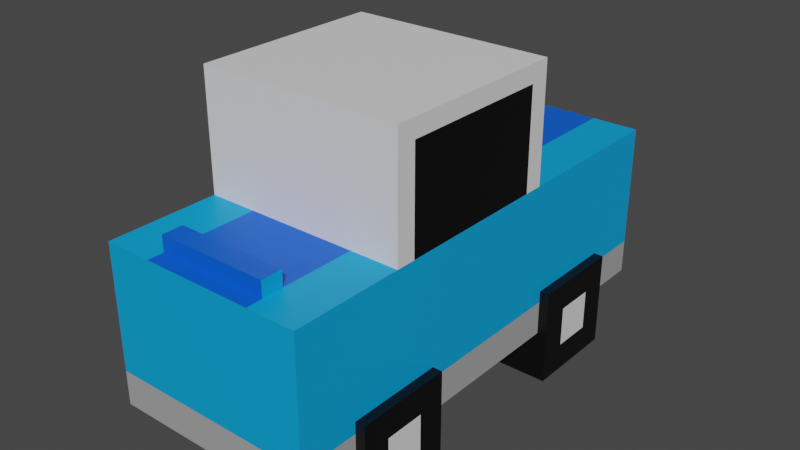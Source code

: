 # Source: Car1.blend  (saved by Blender 2.92.15; exported with 4.5.12 LTS)
import bpy
from mathutils import Matrix  # noqa: F401  (used for matrix-valued properties, if any)

bpy.ops.wm.read_factory_settings(use_empty=True)
scene = bpy.context.scene
scene.name = 'Scene'

# ---- collections
col_collection = bpy.data.collections.new('Collection'); scene.collection.children.link(col_collection)

# ---- materials (node trees are filled in below, after node groups)
mat_top = bpy.data.materials.new('Top')
mat_top.use_transparent_shadow = False
mat_body = bpy.data.materials.new('Body')
mat_body.use_transparent_shadow = False
mat_windows = bpy.data.materials.new('Windows')
mat_windows.use_transparent_shadow = False
mat_rim = bpy.data.materials.new('Rim')
mat_rim.use_transparent_shadow = False
mat_stripe = bpy.data.materials.new('Stripe')
mat_stripe.use_transparent_shadow = False
mat_tireouter = bpy.data.materials.new('TireOuter')
mat_tireouter.use_transparent_shadow = False
mat_tireinner = bpy.data.materials.new('TireInner')
mat_tireinner.use_transparent_shadow = False

# ---- material node trees
mat_top.use_nodes = True; mat_top.node_tree.nodes.clear()
_N = mat_top.node_tree.nodes; _L = mat_top.node_tree.links
n0 = _N.new('ShaderNodeBsdfPrincipled'); n0.name = 'Principled BSDF'; n0.location = (10, 300)
n0.distribution = 'GGX'
n0.subsurface_method = 'BURLEY'
n0.inputs[3].default_value = 1.45
n0.inputs[27].default_value = (0.0, 0.0, 0.0, 1.0)
n0.inputs[28].default_value = 1.0
n1 = _N.new('ShaderNodeOutputMaterial'); n1.name = 'Material Output'; n1.location = (300, 300)
_L.new(n0.outputs[0], n1.inputs[0])
n1.is_active_output = True
mat_body.use_nodes = True; mat_body.node_tree.nodes.clear()
_N = mat_body.node_tree.nodes; _L = mat_body.node_tree.links
n0 = _N.new('ShaderNodeBsdfPrincipled'); n0.name = 'Principled BSDF'; n0.location = (10, 300)
n0.distribution = 'GGX'
n0.subsurface_method = 'BURLEY'
n0.inputs[0].default_value = (0.0, 0.362, 0.7991, 1.0)
n0.inputs[3].default_value = 1.45
n0.inputs[27].default_value = (0.0, 0.0, 0.0, 1.0)
n0.inputs[28].default_value = 1.0
n1 = _N.new('ShaderNodeOutputMaterial'); n1.name = 'Material Output'; n1.location = (300, 300)
_L.new(n0.outputs[0], n1.inputs[0])
n1.is_active_output = True
mat_windows.use_nodes = True; mat_windows.node_tree.nodes.clear()
_N = mat_windows.node_tree.nodes; _L = mat_windows.node_tree.links
n0 = _N.new('ShaderNodeBsdfPrincipled'); n0.name = 'Principled BSDF'; n0.location = (10, 300)
n0.distribution = 'GGX'
n0.subsurface_method = 'BURLEY'
n0.inputs[0].default_value = (0.0, 0.0, 0.0, 1.0)
n0.inputs[3].default_value = 1.45
n0.inputs[27].default_value = (0.0, 0.0, 0.0, 1.0)
n0.inputs[28].default_value = 1.0
n1 = _N.new('ShaderNodeOutputMaterial'); n1.name = 'Material Output'; n1.location = (300, 300)
_L.new(n0.outputs[0], n1.inputs[0])
n1.is_active_output = True
mat_rim.use_nodes = True; mat_rim.node_tree.nodes.clear()
_N = mat_rim.node_tree.nodes; _L = mat_rim.node_tree.links
n0 = _N.new('ShaderNodeBsdfPrincipled'); n0.name = 'Principled BSDF'; n0.location = (10, 300)
n0.distribution = 'GGX'
n0.subsurface_method = 'BURLEY'
n0.inputs[0].default_value = (0.3694, 0.3694, 0.3694, 1.0)
n0.inputs[3].default_value = 1.45
n0.inputs[27].default_value = (0.0, 0.0, 0.0, 1.0)
n0.inputs[28].default_value = 1.0
n1 = _N.new('ShaderNodeOutputMaterial'); n1.name = 'Material Output'; n1.location = (300, 300)
_L.new(n0.outputs[0], n1.inputs[0])
n1.is_active_output = True
mat_stripe.use_nodes = True; mat_stripe.node_tree.nodes.clear()
_N = mat_stripe.node_tree.nodes; _L = mat_stripe.node_tree.links
n0 = _N.new('ShaderNodeBsdfPrincipled'); n0.name = 'Principled BSDF'; n0.location = (10, 300)
n0.distribution = 'GGX'
n0.subsurface_method = 'BURLEY'
n0.inputs[0].default_value = (0.0002883, 0.1111, 0.7991, 1.0)
n0.inputs[3].default_value = 1.45
n0.inputs[27].default_value = (0.0, 0.0, 0.0, 1.0)
n0.inputs[28].default_value = 1.0
n1 = _N.new('ShaderNodeOutputMaterial'); n1.name = 'Material Output'; n1.location = (300, 300)
_L.new(n0.outputs[0], n1.inputs[0])
n1.is_active_output = True
mat_tireouter.use_nodes = True; mat_tireouter.node_tree.nodes.clear()
_N = mat_tireouter.node_tree.nodes; _L = mat_tireouter.node_tree.links
n0 = _N.new('ShaderNodeBsdfPrincipled'); n0.name = 'Principled BSDF'; n0.location = (10, 300)
n0.distribution = 'GGX'
n0.subsurface_method = 'BURLEY'
n0.inputs[3].default_value = 1.45
n0.inputs[27].default_value = (0.0, 0.0, 0.0, 1.0)
n0.inputs[28].default_value = 1.0
n1 = _N.new('ShaderNodeOutputMaterial'); n1.name = 'Material Output'; n1.location = (300, 300)
_L.new(n0.outputs[0], n1.inputs[0])
n1.is_active_output = True
mat_tireinner.use_nodes = True; mat_tireinner.node_tree.nodes.clear()
_N = mat_tireinner.node_tree.nodes; _L = mat_tireinner.node_tree.links
n0 = _N.new('ShaderNodeBsdfPrincipled'); n0.name = 'Principled BSDF'; n0.location = (10, 300)
n0.distribution = 'GGX'
n0.subsurface_method = 'BURLEY'
n0.inputs[0].default_value = (0.0, 0.0, 0.0, 1.0)
n0.inputs[3].default_value = 1.45
n0.inputs[27].default_value = (0.0, 0.0, 0.0, 1.0)
n0.inputs[28].default_value = 1.0
n1 = _N.new('ShaderNodeOutputMaterial'); n1.name = 'Material Output'; n1.location = (300, 300)
_L.new(n0.outputs[0], n1.inputs[0])
n1.is_active_output = True

# ---- world
world_world = bpy.data.worlds.new('World'); scene.world = world_world
world_world.use_nodes = True; world_world.node_tree.nodes.clear()
_N = world_world.node_tree.nodes; _L = world_world.node_tree.links
n0 = _N.new('ShaderNodeOutputWorld'); n0.name = 'World Output'; n0.location = (300, 300)
n1 = _N.new('ShaderNodeBackground'); n1.name = 'Background'; n1.location = (10, 300)
n1.inputs[0].default_value = (0.05088, 0.05088, 0.05088, 1.0)
_L.new(n1.outputs[0], n0.inputs[0])
n0.is_active_output = True
world_world.color = (0.05088, 0.05088, 0.05088)
world_world.use_sun_shadow = False
world_world.sun_shadow_jitter_overblur = 0.0

# ---- meshes
me_cube_001 = bpy.data.meshes.new('Cube.001')
me_cube_001.from_pydata([(-1.0, -1.021, 0.4671), (-1.0, -1.021, 2.0), (-1.0, 0.4517, 0.4671), (-1.0, 0.4517, 2.0), (1.0, -1.021, 0.4671), (1.0, -1.021, 2.0), (1.0, 0.4517, 0.4671), (1.0, 0.4517, 2.0), (-1.0, -0.07739, 0.4671), (-1.0, -0.6757, 0.4671), (-1.0, -0.6757, 2.0), (-1.0, -0.07739, 2.0), (1.0, -0.6757, 0.4671), (1.0, -0.07739, 0.4671), (1.0, -0.07739, 2.0), (1.0, -0.6757, 2.0), (-1.0, -0.6757, 3.148), (-1.0, -0.07739, 3.148), (1.0, -0.07739, 3.148), (1.0, -0.6757, 3.148), (1.0, -0.6757, 2.974), (-1.0, -0.6757, 2.974), (1.0, -0.07739, 2.974), (-1.0, -0.07739, 2.974), (-1.0, -0.1387, 0.4671), (-1.0, -0.6144, 0.4671), (-1.0, -0.6144, 2.0), (-1.0, -0.1387, 2.0), (1.0, -0.6144, 0.4671), (1.0, -0.1387, 0.4671), (1.0, -0.1387, 2.0), (1.0, -0.6144, 2.0), (-1.0, -0.6144, 3.148), (-1.0, -0.1387, 3.148), (1.0, -0.1387, 3.148), (1.0, -0.6144, 3.148), (-1.0, -0.6144, 2.974), (-1.0, -0.1387, 2.974), (1.0, -0.1387, 2.974), (1.0, -0.6144, 2.974), (-1.0, -0.9054, 0.4671), (-1.0, -0.9708, 0.4671), (1.0, -0.9054, 2.0), (1.0, -0.9708, 2.0), (-1.0, -0.9708, 2.0), (-1.0, -0.9054, 2.0), (1.0, -0.9708, 0.4671), (1.0, -0.9054, 0.4671), (0.5342, 0.4517, 0.4671), (-0.5342, 0.4517, 0.4671), (-0.5342, 0.4517, 2.0), (0.5342, 0.4517, 2.0), (-0.5342, -1.021, 0.4671), (0.5342, -1.021, 0.4671), (0.5342, -1.021, 2.0), (-0.5342, -1.021, 2.0), (-0.5342, -0.07739, 2.0), (0.5342, -0.07739, 2.0), (-0.5342, -0.6757, 2.0), (0.5342, -0.6757, 2.0), (0.5342, -0.07739, 0.4671), (-0.5342, -0.07739, 0.4671), (0.5342, -0.6757, 0.4671), (-0.5342, -0.6757, 0.4671), (-0.5342, -0.07739, 3.148), (0.5342, -0.07739, 3.148), (-0.5342, -0.6757, 3.148), (0.5342, -0.6757, 3.148), (-0.5342, -0.07739, 2.974), (0.5342, -0.07739, 2.974), (0.5342, -0.6757, 2.974), (-0.5342, -0.6757, 2.974), (-0.5342, -0.1387, 3.148), (0.5342, -0.1387, 3.148), (-0.5342, -0.6144, 3.148), (0.5342, -0.6144, 3.148), (0.5342, -0.1387, 0.4671), (-0.5342, -0.1387, 0.4671), (0.5342, -0.6144, 0.4671), (-0.5342, -0.6144, 0.4671), (-0.5342, -0.9054, 2.0), (0.5342, -0.9054, 2.0), (-0.5342, -0.9708, 2.0), (0.5342, -0.9708, 2.0), (0.5342, -0.9054, 0.4671), (-0.5342, -0.9054, 0.4671), (0.5342, -0.9708, 0.4671), (-0.5342, -0.9708, 0.4671), (-0.5342, -0.9054, 2.152), (0.5342, -0.9054, 2.152), (-0.5342, -0.9708, 2.152), (0.5342, -0.9708, 2.152), (-1.0, -1.021, 0.7983), (-1.0, 0.4517, 0.7983), (1.0, 0.4517, 0.7983), (1.0, -1.021, 0.7983), (1.0, -0.07739, 0.7983), (1.0, -0.6757, 0.7983), (-1.0, -0.6757, 0.7983), (-1.0, -0.07739, 0.7983), (-1.0, -0.6144, 0.7983), (-1.0, -0.1387, 0.7983), (1.0, -0.1387, 0.7983), (1.0, -0.6144, 0.7983), (-1.0, -0.9708, 0.7983), (-1.0, -0.9054, 0.7983), (1.0, -0.9054, 0.7983), (1.0, -0.9708, 0.7983), (0.5342, -1.021, 0.7983), (-0.5342, -1.021, 0.7983), (-0.5342, 0.4517, 0.7983), (0.5342, 0.4517, 0.7983)], [], [(99, 11, 3, 93), (111, 51, 7, 94), (107, 43, 5, 95), (109, 55, 1, 92), (86, 46, 4, 53), (82, 44, 1, 55), (50, 3, 11, 56), (70, 20, 19, 67), (48, 6, 13, 60), (78, 28, 12, 62), (94, 7, 14, 96), (103, 31, 15, 97), (105, 45, 10, 98), (101, 27, 11, 99), (74, 32, 16, 66), (38, 22, 18, 34), (36, 21, 16, 32), (68, 23, 17, 64), (56, 11, 23, 68), (26, 10, 21, 36), (30, 14, 22, 38), (59, 15, 20, 70), (15, 31, 39, 20), (31, 30, 38, 39), (11, 27, 37, 23), (27, 26, 36, 37), (23, 37, 33, 17), (37, 36, 32, 33), (20, 39, 35, 19), (39, 38, 34, 35), (64, 17, 33, 72), (72, 33, 32, 74), (98, 10, 26, 100), (100, 26, 27, 101), (96, 14, 30, 102), (102, 30, 31, 103), (60, 13, 29, 76), (76, 29, 28, 78), (92, 1, 44, 104), (104, 44, 45, 105), (58, 10, 45, 80), (80, 45, 44, 82), (62, 12, 47, 84), (84, 47, 46, 86), (97, 15, 42, 106), (106, 42, 43, 107), (40, 85, 87, 41), (85, 84, 86, 87), (9, 63, 85, 40), (63, 62, 84, 85), (42, 81, 83, 43), (82, 83, 91, 90), (15, 59, 81, 42), (59, 58, 80, 81), (24, 77, 79, 25), (77, 76, 78, 79), (8, 61, 77, 24), (61, 60, 76, 77), (34, 73, 75, 35), (73, 72, 74, 75), (18, 65, 73, 34), (65, 64, 72, 73), (10, 58, 71, 21), (58, 59, 70, 71), (14, 57, 69, 22), (57, 56, 68, 69), (22, 69, 65, 18), (69, 68, 64, 65), (35, 75, 67, 19), (75, 74, 66, 67), (25, 79, 63, 9), (79, 78, 62, 63), (2, 49, 61, 8), (49, 48, 60, 61), (21, 71, 66, 16), (71, 70, 67, 66), (7, 51, 57, 14), (51, 50, 56, 57), (43, 83, 54, 5), (83, 82, 55, 54), (41, 87, 52, 0), (87, 86, 53, 52), (95, 5, 54, 108), (108, 54, 55, 109), (93, 3, 50, 110), (110, 50, 51, 111), (89, 88, 90, 91), (81, 80, 88, 89), (83, 81, 89, 91), (80, 82, 90, 88), (49, 110, 111, 48), (2, 93, 110, 49), (53, 108, 109, 52), (4, 95, 108, 53), (47, 106, 107, 46), (12, 97, 106, 47), (41, 104, 105, 40), (0, 92, 104, 41), (29, 102, 103, 28), (13, 96, 102, 29), (25, 100, 101, 24), (9, 98, 100, 25), (24, 101, 99, 8), (40, 105, 98, 9), (28, 103, 97, 12), (6, 94, 96, 13), (52, 109, 92, 0), (46, 107, 95, 4), (48, 111, 94, 6), (8, 99, 93, 2)])
me_cube_001.polygons.foreach_set('material_index', [1, 1, 1, 1, 0, 1, 1, 0, 0, 0, 1, 1, 1, 1, 0, 0, 0, 0, 0, 0, 0, 0, 0, 2, 0, 2, 0, 0, 0, 0, 0, 0, 1, 1, 1, 1, 0, 0, 1, 1, 1, 1, 0, 0, 1, 1, 0, 0, 0, 0, 1, 4, 1, 4, 0, 0, 0, 0, 0, 0, 0, 0, 0, 0, 0, 0, 0, 0, 0, 0, 0, 0, 0, 0, 0, 0, 1, 4, 1, 4, 0, 0, 1, 1, 1, 1, 4, 4, 1, 1, 3, 3, 3, 3, 3, 3, 3, 3, 3, 3, 3, 3, 3, 3, 3, 3, 3, 3, 3, 3])
_uv = me_cube_001.uv_layers.new(name='UVMap')
_uv.uv.foreach_set('vector', [0.429, 0.1196, 0.625, 0.1196, 0.625, 0.25, 0.429, 0.25, 0.429, 0.4167, 0.625, 0.4167, 0.625, 0.5, 0.429, 0.5, 0.429, 0.7466, 0.625, 0.7466, 0.625, 0.75, 0.429, 0.75, 0.429, 0.9167, 0.625, 0.9167, 0.625, 1.0, 0.429, 1.0, 0.2917, 0.7466, 0.375, 0.7466, 0.375, 0.75, 0.2917, 0.75, 0.7917, 0.7466, 0.875, 0.7466, 0.875, 0.75, 0.7917, 0.75, 0.7917, 0.5, 0.875, 0.5, 0.875, 0.6304, 0.7917, 0.6304, 0.7083, 0.7137, 0.625, 0.7137, 0.625, 0.7137, 0.7083, 0.7137, 0.2917, 0.5, 0.375, 0.5, 0.375, 0.6304, 0.2917, 0.6304, 0.2917, 0.686, 0.375, 0.686, 0.375, 0.7137, 0.2917, 0.7137, 0.429, 0.5, 0.625, 0.5, 0.625, 0.6304, 0.429, 0.6304, 0.429, 0.686, 0.625, 0.686, 0.625, 0.7137, 0.429, 0.7137, 0.429, 0.01281, 0.625, 0.01281, 0.625, 0.03626, 0.429, 0.03626, 0.429, 0.09182, 0.625, 0.09182, 0.625, 0.1196, 0.429, 0.1196, 0.7917, 0.686, 0.875, 0.686, 0.875, 0.7137, 0.7917, 0.7137, 0.625, 0.6582, 0.625, 0.6304, 0.625, 0.6304, 0.625, 0.6582, 0.625, 0.06404, 0.625, 0.03626, 0.625, 0.03626, 0.625, 0.06404, 0.7917, 0.6304, 0.875, 0.6304, 0.875, 0.6304, 0.7917, 0.6304, 0.7917, 0.6304, 0.875, 0.6304, 0.875, 0.6304, 0.7917, 0.6304, 0.625, 0.06404, 0.625, 0.03626, 0.625, 0.03626, 0.625, 0.06404, 0.625, 0.6582, 0.625, 0.6304, 0.625, 0.6304, 0.625, 0.6582, 0.7083, 0.7137, 0.625, 0.7137, 0.625, 0.7137, 0.7083, 0.7137, 0.625, 0.7137, 0.625, 0.686, 0.625, 0.686, 0.625, 0.7137, 0.625, 0.686, 0.625, 0.6582, 0.625, 0.6582, 0.625, 0.686, 0.625, 0.1196, 0.625, 0.09182, 0.625, 0.09182, 0.625, 0.1196, 0.625, 0.09182, 0.625, 0.06404, 0.625, 0.06404, 0.625, 0.09182, 0.625, 0.1196, 0.625, 0.09182, 0.625, 0.09182, 0.625, 0.1196, 0.625, 0.09182, 0.625, 0.06404, 0.625, 0.06404, 0.625, 0.09182, 0.625, 0.7137, 0.625, 0.686, 0.625, 0.686, 0.625, 0.7137, 0.625, 0.686, 0.625, 0.6582, 0.625, 0.6582, 0.625, 0.686, 0.7917, 0.6304, 0.875, 0.6304, 0.875, 0.6582, 0.7917, 0.6582, 0.7917, 0.6582, 0.875, 0.6582, 0.875, 0.686, 0.7917, 0.686, 0.429, 0.03626, 0.625, 0.03626, 0.625, 0.06404, 0.429, 0.06404, 0.429, 0.06404, 0.625, 0.06404, 0.625, 0.09182, 0.429, 0.09182, 0.429, 0.6304, 0.625, 0.6304, 0.625, 0.6582, 0.429, 0.6582, 0.429, 0.6582, 0.625, 0.6582, 0.625, 0.686, 0.429, 0.686, 0.2917, 0.6304, 0.375, 0.6304, 0.375, 0.6582, 0.2917, 0.6582, 0.2917, 0.6582, 0.375, 0.6582, 0.375, 0.686, 0.2917, 0.686, 0.429, 0.0, 0.625, 0.0, 0.625, 0.003392, 0.429, 0.003392, 0.429, 0.003392, 0.625, 0.003392, 0.625, 0.01281, 0.429, 0.01281, 0.7917, 0.7137, 0.875, 0.7137, 0.875, 0.7372, 0.7917, 0.7372, 0.7917, 0.7372, 0.875, 0.7372, 0.875, 0.7466, 0.7917, 0.7466, 0.2917, 0.7137, 0.375, 0.7137, 0.375, 0.7372, 0.2917, 0.7372, 0.2917, 0.7372, 0.375, 0.7372, 0.375, 0.7466, 0.2917, 0.7466, 0.429, 0.7137, 0.625, 0.7137, 0.625, 0.7372, 0.429, 0.7372, 0.429, 0.7372, 0.625, 0.7372, 0.625, 0.7466, 0.429, 0.7466, 0.125, 0.7372, 0.2083, 0.7372, 0.2083, 0.7466, 0.125, 0.7466, 0.2083, 0.7372, 0.2917, 0.7372, 0.2917, 0.7466, 0.2083, 0.7466, 0.125, 0.7137, 0.2083, 0.7137, 0.2083, 0.7372, 0.125, 0.7372, 0.2083, 0.7137, 0.2917, 0.7137, 0.2917, 0.7372, 0.2083, 0.7372, 0.625, 0.7372, 0.7083, 0.7372, 0.7083, 0.7466, 0.625, 0.7466, 0.7917, 0.7466, 0.7083, 0.7466, 0.7083, 0.7466, 0.7917, 0.7466, 0.625, 0.7137, 0.7083, 0.7137, 0.7083, 0.7372, 0.625, 0.7372, 0.7083, 0.7137, 0.7917, 0.7137, 0.7917, 0.7372, 0.7083, 0.7372, 0.125, 0.6582, 0.2083, 0.6582, 0.2083, 0.686, 0.125, 0.686, 0.2083, 0.6582, 0.2917, 0.6582, 0.2917, 0.686, 0.2083, 0.686, 0.125, 0.6304, 0.2083, 0.6304, 0.2083, 0.6582, 0.125, 0.6582, 0.2083, 0.6304, 0.2917, 0.6304, 0.2917, 0.6582, 0.2083, 0.6582, 0.625, 0.6582, 0.7083, 0.6582, 0.7083, 0.686, 0.625, 0.686, 0.7083, 0.6582, 0.7917, 0.6582, 0.7917, 0.686, 0.7083, 0.686, 0.625, 0.6304, 0.7083, 0.6304, 0.7083, 0.6582, 0.625, 0.6582, 0.7083, 0.6304, 0.7917, 0.6304, 0.7917, 0.6582, 0.7083, 0.6582, 0.875, 0.7137, 0.7917, 0.7137, 0.7917, 0.7137, 0.875, 0.7137, 0.7917, 0.7137, 0.7083, 0.7137, 0.7083, 0.7137, 0.7917, 0.7137, 0.625, 0.6304, 0.7083, 0.6304, 0.7083, 0.6304, 0.625, 0.6304, 0.7083, 0.6304, 0.7917, 0.6304, 0.7917, 0.6304, 0.7083, 0.6304, 0.625, 0.6304, 0.7083, 0.6304, 0.7083, 0.6304, 0.625, 0.6304, 0.7083, 0.6304, 0.7917, 0.6304, 0.7917, 0.6304, 0.7083, 0.6304, 0.625, 0.686, 0.7083, 0.686, 0.7083, 0.7137, 0.625, 0.7137, 0.7083, 0.686, 0.7917, 0.686, 0.7917, 0.7137, 0.7083, 0.7137, 0.125, 0.686, 0.2083, 0.686, 0.2083, 0.7137, 0.125, 0.7137, 0.2083, 0.686, 0.2917, 0.686, 0.2917, 0.7137, 0.2083, 0.7137, 0.125, 0.5, 0.2083, 0.5, 0.2083, 0.6304, 0.125, 0.6304, 0.2083, 0.5, 0.2917, 0.5, 0.2917, 0.6304, 0.2083, 0.6304, 0.875, 0.7137, 0.7917, 0.7137, 0.7917, 0.7137, 0.875, 0.7137, 0.7917, 0.7137, 0.7083, 0.7137, 0.7083, 0.7137, 0.7917, 0.7137, 0.625, 0.5, 0.7083, 0.5, 0.7083, 0.6304, 0.625, 0.6304, 0.7083, 0.5, 0.7917, 0.5, 0.7917, 0.6304, 0.7083, 0.6304, 0.625, 0.7466, 0.7083, 0.7466, 0.7083, 0.75, 0.625, 0.75, 0.7083, 0.7466, 0.7917, 0.7466, 0.7917, 0.75, 0.7083, 0.75, 0.125, 0.7466, 0.2083, 0.7466, 0.2083, 0.75, 0.125, 0.75, 0.2083, 0.7466, 0.2917, 0.7466, 0.2917, 0.75, 0.2083, 0.75, 0.429, 0.75, 0.625, 0.75, 0.625, 0.8333, 0.429, 0.8333, 0.429, 0.8333, 0.625, 0.8333, 0.625, 0.9167, 0.429, 0.9167, 0.429, 0.25, 0.625, 0.25, 0.625, 0.3333, 0.429, 0.3333, 0.429, 0.3333, 0.625, 0.3333, 0.625, 0.4167, 0.429, 0.4167, 0.7083, 0.7372, 0.7917, 0.7372, 0.7917, 0.7466, 0.7083, 0.7466, 0.7083, 0.7372, 0.7917, 0.7372, 0.7917, 0.7372, 0.7083, 0.7372, 0.7083, 0.7466, 0.7083, 0.7372, 0.7083, 0.7372, 0.7083, 0.7466, 0.7917, 0.7372, 0.7917, 0.7466, 0.7917, 0.7466, 0.7917, 0.7372, 0.375, 0.3333, 0.429, 0.3333, 0.429, 0.4167, 0.375, 0.4167, 0.375, 0.25, 0.429, 0.25, 0.429, 0.3333, 0.375, 0.3333, 0.375, 0.8333, 0.429, 0.8333, 0.429, 0.9167, 0.375, 0.9167, 0.375, 0.75, 0.429, 0.75, 0.429, 0.8333, 0.375, 0.8333, 0.375, 0.7372, 0.429, 0.7372, 0.429, 0.7466, 0.375, 0.7466, 0.375, 0.7137, 0.429, 0.7137, 0.429, 0.7372, 0.375, 0.7372, 0.375, 0.003392, 0.429, 0.003392, 0.429, 0.01281, 0.375, 0.01281, 0.375, 0.0, 0.429, 0.0, 0.429, 0.003392, 0.375, 0.003392, 0.375, 0.6582, 0.429, 0.6582, 0.429, 0.686, 0.375, 0.686, 0.375, 0.6304, 0.429, 0.6304, 0.429, 0.6582, 0.375, 0.6582, 0.375, 0.06404, 0.429, 0.06404, 0.429, 0.09182, 0.375, 0.09182, 0.375, 0.03626, 0.429, 0.03626, 0.429, 0.06404, 0.375, 0.06404, 0.375, 0.09182, 0.429, 0.09182, 0.429, 0.1196, 0.375, 0.1196, 0.375, 0.01281, 0.429, 0.01281, 0.429, 0.03626, 0.375, 0.03626, 0.375, 0.686, 0.429, 0.686, 0.429, 0.7137, 0.375, 0.7137, 0.375, 0.5, 0.429, 0.5, 0.429, 0.6304, 0.375, 0.6304, 0.375, 0.9167, 0.429, 0.9167, 0.429, 1.0, 0.375, 1.0, 0.375, 0.7466, 0.429, 0.7466, 0.429, 0.75, 0.375, 0.75, 0.375, 0.4167, 0.429, 0.4167, 0.429, 0.5, 0.375, 0.5, 0.375, 0.1196, 0.429, 0.1196, 0.429, 0.25, 0.375, 0.25])
me_cube_001.materials.append(mat_top)
me_cube_001.materials.append(mat_body)
me_cube_001.materials.append(mat_windows)
me_cube_001.materials.append(mat_rim)
me_cube_001.materials.append(mat_stripe)
me_cube_001.use_remesh_fix_poles = True
me_cube_001.use_remesh_preserve_attributes = False
me_cube_001.use_mirror_vertex_groups = False
me_cube_001.update()
me_cube_002 = bpy.data.meshes.new('Cube.002')
me_cube_002.from_pydata([(-1.0, -1.0, -1.0), (-1.0, -1.0, 1.0), (-1.0, 1.0, -1.0), (-1.0, 1.0, 1.0), (1.0, -0.4222, -0.4222), (1.0, -0.4222, 0.4222), (1.0, 0.4222, -0.4222), (1.0, 0.4222, 0.4222), (1.0, 1.0, 1.0), (1.0, 1.0, -1.0), (1.0, -1.0, -1.0), (1.0, -1.0, 1.0)], [], [(0, 1, 3, 2), (2, 3, 8, 9), (6, 7, 5, 4), (10, 11, 1, 0), (2, 9, 10, 0), (8, 3, 1, 11), (7, 6, 9, 8), (6, 4, 10, 9), (5, 7, 8, 11), (4, 5, 11, 10)])
me_cube_002.polygons.foreach_set('material_index', [1, 1, 0, 1, 1, 1, 1, 1, 1, 1])
_uv = me_cube_002.uv_layers.new(name='UVMap')
_uv.uv.foreach_set('vector', [0.375, 0.0, 0.625, 0.0, 0.625, 0.25, 0.375, 0.25, 0.375, 0.25, 0.625, 0.25, 0.625, 0.5, 0.375, 0.5, 0.4195, 0.5445, 0.5805, 0.5445, 0.5805, 0.7055, 0.4195, 0.7055, 0.375, 0.75, 0.625, 0.75, 0.625, 1.0, 0.375, 1.0, 0.125, 0.5, 0.375, 0.5, 0.375, 0.75, 0.125, 0.75, 0.625, 0.5, 0.875, 0.5, 0.875, 0.75, 0.625, 0.75, 0.5805, 0.5445, 0.4195, 0.5445, 0.375, 0.5, 0.625, 0.5, 0.4195, 0.5445, 0.4195, 0.7055, 0.375, 0.75, 0.375, 0.5, 0.5805, 0.7055, 0.5805, 0.5445, 0.625, 0.5, 0.625, 0.75, 0.4195, 0.7055, 0.5805, 0.7055, 0.625, 0.75, 0.375, 0.75])
me_cube_002.materials.append(mat_tireouter)
me_cube_002.materials.append(mat_tireinner)
me_cube_002.use_remesh_fix_poles = True
me_cube_002.use_remesh_preserve_attributes = False
me_cube_002.use_mirror_vertex_groups = False
me_cube_002.update()
me_cube_003 = bpy.data.meshes.new('Cube.003')
me_cube_003.from_pydata([(-1.0, -1.0, -1.0), (-1.0, -1.0, 1.0), (-1.0, 1.0, -1.0), (-1.0, 1.0, 1.0), (1.0, -0.4222, -0.4222), (1.0, -0.4222, 0.4222), (1.0, 0.4222, -0.4222), (1.0, 0.4222, 0.4222), (1.0, 1.0, 1.0), (1.0, 1.0, -1.0), (1.0, -1.0, -1.0), (1.0, -1.0, 1.0)], [], [(0, 1, 3, 2), (2, 3, 8, 9), (6, 7, 5, 4), (10, 11, 1, 0), (2, 9, 10, 0), (8, 3, 1, 11), (7, 6, 9, 8), (6, 4, 10, 9), (5, 7, 8, 11), (4, 5, 11, 10)])
me_cube_003.polygons.foreach_set('material_index', [1, 1, 0, 1, 1, 1, 1, 1, 1, 1])
_uv = me_cube_003.uv_layers.new(name='UVMap')
_uv.uv.foreach_set('vector', [0.375, 0.0, 0.625, 0.0, 0.625, 0.25, 0.375, 0.25, 0.375, 0.25, 0.625, 0.25, 0.625, 0.5, 0.375, 0.5, 0.4195, 0.5445, 0.5805, 0.5445, 0.5805, 0.7055, 0.4195, 0.7055, 0.375, 0.75, 0.625, 0.75, 0.625, 1.0, 0.375, 1.0, 0.125, 0.5, 0.375, 0.5, 0.375, 0.75, 0.125, 0.75, 0.625, 0.5, 0.875, 0.5, 0.875, 0.75, 0.625, 0.75, 0.5805, 0.5445, 0.4195, 0.5445, 0.375, 0.5, 0.625, 0.5, 0.4195, 0.5445, 0.4195, 0.7055, 0.375, 0.75, 0.375, 0.5, 0.5805, 0.7055, 0.5805, 0.5445, 0.625, 0.5, 0.625, 0.75, 0.4195, 0.7055, 0.5805, 0.7055, 0.625, 0.75, 0.375, 0.75])
me_cube_003.materials.append(mat_tireouter)
me_cube_003.materials.append(mat_tireinner)
me_cube_003.use_remesh_fix_poles = True
me_cube_003.use_remesh_preserve_attributes = False
me_cube_003.use_mirror_vertex_groups = False
me_cube_003.update()
me_cube_004 = bpy.data.meshes.new('Cube.004')
me_cube_004.from_pydata([(-1.0, -0.4223, -0.4223), (-1.0, -0.4223, 0.4223), (-1.0, 0.4223, -0.4223), (-1.0, 0.4223, 0.4223), (1.0, -1.0, -1.0), (1.0, -1.0, 1.0), (1.0, 1.0, -1.0), (1.0, 1.0, 1.0), (-1.0, 1.0, -1.0), (-1.0, -1.0, -1.0), (-1.0, -1.0, 1.0), (-1.0, 1.0, 1.0)], [], [(0, 1, 3, 2), (8, 11, 7, 6), (6, 7, 5, 4), (4, 5, 10, 9), (8, 6, 4, 9), (7, 11, 10, 5), (0, 2, 8, 9), (1, 0, 9, 10), (3, 1, 10, 11), (2, 3, 11, 8)])
me_cube_004.polygons.foreach_set('material_index', [0, 1, 1, 1, 1, 1, 1, 1, 1, 1])
_uv = me_cube_004.uv_layers.new(name='UVMap')
_uv.uv.foreach_set('vector', [0.4195, 0.04455, 0.5805, 0.04455, 0.5805, 0.2055, 0.4195, 0.2055, 0.375, 0.25, 0.625, 0.25, 0.625, 0.5, 0.375, 0.5, 0.375, 0.5, 0.625, 0.5, 0.625, 0.75, 0.375, 0.75, 0.375, 0.75, 0.625, 0.75, 0.625, 1.0, 0.375, 1.0, 0.125, 0.5, 0.375, 0.5, 0.375, 0.75, 0.125, 0.75, 0.625, 0.5, 0.875, 0.5, 0.875, 0.75, 0.625, 0.75, 0.4195, 0.04455, 0.4195, 0.2055, 0.375, 0.25, 0.375, 0.0, 0.5805, 0.04455, 0.4195, 0.04455, 0.375, 0.0, 0.625, 0.0, 0.5805, 0.2055, 0.5805, 0.04455, 0.625, 0.0, 0.625, 0.25, 0.4195, 0.2055, 0.5805, 0.2055, 0.625, 0.25, 0.375, 0.25])
me_cube_004.materials.append(mat_tireouter)
me_cube_004.materials.append(mat_tireinner)
me_cube_004.use_remesh_fix_poles = True
me_cube_004.use_remesh_preserve_attributes = False
me_cube_004.use_mirror_vertex_groups = False
me_cube_004.update()
me_cube_005 = bpy.data.meshes.new('Cube.005')
me_cube_005.from_pydata([(-1.0, -0.4222, -0.4222), (-1.0, -0.4222, 0.4222), (-1.0, 0.4222, -0.4222), (-1.0, 0.4222, 0.4222), (1.0, -1.0, -1.0), (1.0, -1.0, 1.0), (1.0, 1.0, -1.0), (1.0, 1.0, 1.0), (-1.0, 1.0, -1.0), (-1.0, -1.0, -1.0), (-1.0, -1.0, 1.0), (-1.0, 1.0, 1.0)], [], [(0, 1, 3, 2), (8, 11, 7, 6), (6, 7, 5, 4), (4, 5, 10, 9), (8, 6, 4, 9), (7, 11, 10, 5), (0, 2, 8, 9), (1, 0, 9, 10), (3, 1, 10, 11), (2, 3, 11, 8)])
me_cube_005.polygons.foreach_set('material_index', [0, 1, 1, 1, 1, 1, 1, 1, 1, 1])
_uv = me_cube_005.uv_layers.new(name='UVMap')
_uv.uv.foreach_set('vector', [0.4195, 0.04455, 0.5805, 0.04455, 0.5805, 0.2055, 0.4195, 0.2055, 0.375, 0.25, 0.625, 0.25, 0.625, 0.5, 0.375, 0.5, 0.375, 0.5, 0.625, 0.5, 0.625, 0.75, 0.375, 0.75, 0.375, 0.75, 0.625, 0.75, 0.625, 1.0, 0.375, 1.0, 0.125, 0.5, 0.375, 0.5, 0.375, 0.75, 0.125, 0.75, 0.625, 0.5, 0.875, 0.5, 0.875, 0.75, 0.625, 0.75, 0.4195, 0.04455, 0.4195, 0.2055, 0.375, 0.25, 0.375, 0.0, 0.5805, 0.04455, 0.4195, 0.04455, 0.375, 0.0, 0.625, 0.0, 0.5805, 0.2055, 0.5805, 0.04455, 0.625, 0.0, 0.625, 0.25, 0.4195, 0.2055, 0.5805, 0.2055, 0.625, 0.25, 0.375, 0.25])
me_cube_005.materials.append(mat_tireouter)
me_cube_005.materials.append(mat_tireinner)
me_cube_005.use_remesh_fix_poles = True
me_cube_005.use_remesh_preserve_attributes = False
me_cube_005.use_mirror_vertex_groups = False
me_cube_005.update()

# ---- objects
ob_cube = bpy.data.objects.new('Cube', me_cube_001)
ob_cube_001 = bpy.data.objects.new('Cube.001', me_cube_002)
ob_cube_002 = bpy.data.objects.new('Cube.002', me_cube_003)
ob_cube_003 = bpy.data.objects.new('Cube.003', me_cube_004)
ob_cube_004 = bpy.data.objects.new('Cube.004', me_cube_005)

# ---- transforms, parenting, visibility, modifiers, constraints
ob_cube.location = (0.0, 0.0, 0.0)
ob_cube.scale = (1.0, 3.136, 1.0)
ob_cube.lineart.crease_threshold = 0.0
ob_cube_001.location = (0.7921, -2.148, 0.4426)
ob_cube_001.scale = (0.3023, 0.469, 0.469)
ob_cube_001.lineart.crease_threshold = 0.0
ob_cube_002.location = (0.7921, 0.3489, 0.4426)
ob_cube_002.scale = (0.3023, 0.469, 0.469)
ob_cube_002.lineart.crease_threshold = 0.0
ob_cube_003.location = (-0.7796, -2.148, 0.4426)
ob_cube_003.scale = (0.3159, 0.469, 0.469)
ob_cube_003.lineart.crease_threshold = 0.0
ob_cube_004.location = (-0.7796, 0.3489, 0.4426)
ob_cube_004.scale = (0.3159, 0.469, 0.469)
ob_cube_004.lineart.crease_threshold = 0.0

# ---- collection membership
col_collection.objects.link(ob_cube)
col_collection.objects.link(ob_cube_001)
col_collection.objects.link(ob_cube_002)
col_collection.objects.link(ob_cube_003)
col_collection.objects.link(ob_cube_004)

# ---- scene / render settings (as saved in the file)
scene.frame_start = 1; scene.frame_end = 250; scene.frame_set(1)
scene.render.engine = 'BLENDER_EEVEE_NEXT'
scene.cycles.use_denoising = False
scene.cycles.samples = 128
scene.cycles.sampling_pattern = 'TABULATED_SOBOL'
scene.cycles.use_adaptive_sampling = False
scene.cycles.use_light_tree = False
scene.view_settings.view_transform = 'Filmic'
bpy.context.view_layer.update()

# ---- added for rendering (the .blend has no active camera and no usable light): camera, sun
cam_auto = bpy.data.cameras.new('AutoCamera')
cam_auto.lens = 50.0
cam_auto.sensor_width = 36.0
cam_auto.clip_end = 1000.0
ob_auto_camera = bpy.data.objects.new('AutoCamera', cam_auto)
scene.collection.objects.link(ob_auto_camera)
ob_auto_camera.location = (5.56686, -7.57393, 6.01494)
ob_auto_camera.rotation_euler = (1.09748, -7.21219e-08, 0.694738)
scene.camera = ob_auto_camera
light_auto_sun = bpy.data.lights.new('AutoSun', 'SUN')
light_auto_sun.energy = 3.0
light_auto_sun.angle = 0.0523599
ob_auto_sun = bpy.data.objects.new('AutoSun', light_auto_sun)
scene.collection.objects.link(ob_auto_sun)
ob_auto_sun.rotation_euler = (0.872665, 0.174533, 0.523599)
bpy.context.view_layer.update()
